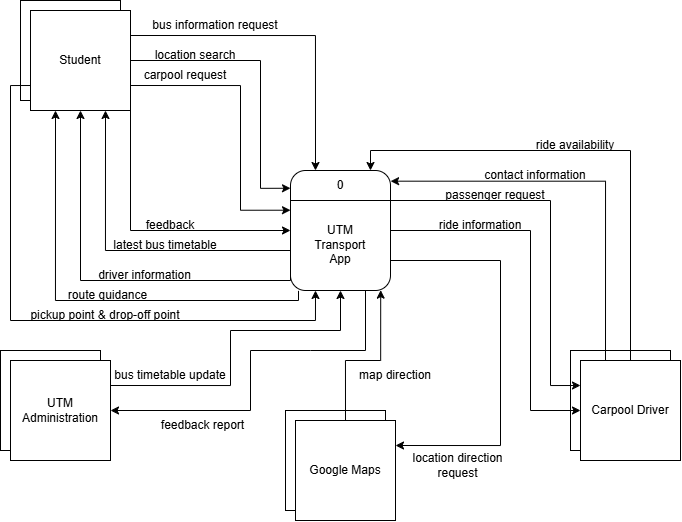

The diagram above was exported from draw.io. Its source (the exported page's mxGraphModel, read from the mxfile embedded in the PNG):
<mxGraphModel dx="896" dy="572" grid="1" gridSize="10" guides="1" tooltips="1" connect="1" arrows="1" fold="1" page="1" pageScale="1" pageWidth="850" pageHeight="1400" math="0" shadow="0">
  <root>
    <mxCell id="0" />
    <mxCell id="1" parent="0" />
    <mxCell id="uOzHXuRUfbT5EwV7rr31-5" connectable="0" parent="1" style="group" value="" vertex="1">
      <mxGeometry height="120" width="100" x="360" y="240" as="geometry" />
    </mxCell>
    <mxCell id="kKDmAo2mdB0R57RBUzL1-1" parent="uOzHXuRUfbT5EwV7rr31-5" style="rounded=1;whiteSpace=wrap;html=1;" value="&lt;div&gt;&lt;br&gt;&lt;/div&gt;&lt;div&gt;&lt;br&gt;&lt;/div&gt;UTM&lt;div&gt;Transport&lt;/div&gt;&lt;div&gt;App&lt;/div&gt;" vertex="1">
      <mxGeometry height="120" width="100" as="geometry" />
    </mxCell>
    <mxCell id="uOzHXuRUfbT5EwV7rr31-3" parent="uOzHXuRUfbT5EwV7rr31-5" style="text;html=1;whiteSpace=wrap;strokeColor=none;fillColor=none;align=center;verticalAlign=middle;rounded=0;" value="0" vertex="1">
      <mxGeometry height="30" width="60" x="20" as="geometry" />
    </mxCell>
    <mxCell id="uOzHXuRUfbT5EwV7rr31-1" edge="1" parent="uOzHXuRUfbT5EwV7rr31-5" style="endArrow=none;html=1;rounded=0;exitX=0;exitY=0.25;exitDx=0;exitDy=0;entryX=1;entryY=0.25;entryDx=0;entryDy=0;" value="">
      <mxGeometry height="50" relative="1" width="50" as="geometry">
        <mxPoint y="30" as="sourcePoint" />
        <mxPoint x="100" y="30" as="targetPoint" />
      </mxGeometry>
    </mxCell>
    <mxCell id="lcktmfp7qz2A9HM3VisN-11" connectable="0" parent="1" style="group" value="" vertex="1">
      <mxGeometry height="110" width="110" x="90" y="70" as="geometry" />
    </mxCell>
    <mxCell id="lcktmfp7qz2A9HM3VisN-12" parent="lcktmfp7qz2A9HM3VisN-11" style="whiteSpace=wrap;html=1;shadow=0;" value="" vertex="1">
      <mxGeometry height="100" width="100" as="geometry" />
    </mxCell>
    <mxCell id="lcktmfp7qz2A9HM3VisN-13" parent="lcktmfp7qz2A9HM3VisN-11" style="whiteSpace=wrap;html=1;shadow=0;" value="Student" vertex="1">
      <mxGeometry height="100" width="100" x="10" y="10" as="geometry" />
    </mxCell>
    <mxCell id="J0J5O66NY4HW7YOyibkD-1" connectable="0" parent="1" style="group" value="" vertex="1">
      <mxGeometry height="110" width="110" x="70" y="420" as="geometry" />
    </mxCell>
    <mxCell id="J0J5O66NY4HW7YOyibkD-2" parent="J0J5O66NY4HW7YOyibkD-1" style="whiteSpace=wrap;html=1;shadow=0;" value="" vertex="1">
      <mxGeometry height="100" width="100" as="geometry" />
    </mxCell>
    <mxCell id="J0J5O66NY4HW7YOyibkD-3" parent="J0J5O66NY4HW7YOyibkD-1" style="whiteSpace=wrap;html=1;shadow=0;" value="UTM Administration" vertex="1">
      <mxGeometry height="100" width="100" x="10" y="10" as="geometry" />
    </mxCell>
    <mxCell id="J0J5O66NY4HW7YOyibkD-4" connectable="0" parent="1" style="group" value="" vertex="1">
      <mxGeometry height="110" width="110" x="355" y="480" as="geometry" />
    </mxCell>
    <mxCell id="J0J5O66NY4HW7YOyibkD-5" parent="J0J5O66NY4HW7YOyibkD-4" style="whiteSpace=wrap;html=1;shadow=0;" value="" vertex="1">
      <mxGeometry height="100" width="100" as="geometry" />
    </mxCell>
    <mxCell id="J0J5O66NY4HW7YOyibkD-6" parent="J0J5O66NY4HW7YOyibkD-4" style="whiteSpace=wrap;html=1;shadow=0;" value="Google Maps" vertex="1">
      <mxGeometry height="100" width="100" x="10" y="10" as="geometry" />
    </mxCell>
    <mxCell id="J0J5O66NY4HW7YOyibkD-7" connectable="0" parent="1" style="group" value="" vertex="1">
      <mxGeometry height="110" width="110" x="640" y="420" as="geometry" />
    </mxCell>
    <mxCell id="J0J5O66NY4HW7YOyibkD-8" parent="J0J5O66NY4HW7YOyibkD-7" style="whiteSpace=wrap;html=1;shadow=0;" value="" vertex="1">
      <mxGeometry height="100" width="100" as="geometry" />
    </mxCell>
    <mxCell id="J0J5O66NY4HW7YOyibkD-9" parent="J0J5O66NY4HW7YOyibkD-7" style="whiteSpace=wrap;html=1;shadow=0;" value="Carpool Driver" vertex="1">
      <mxGeometry height="100" width="100" x="10" y="10" as="geometry" />
    </mxCell>
    <mxCell id="J0J5O66NY4HW7YOyibkD-11" edge="1" parent="1" source="lcktmfp7qz2A9HM3VisN-13" style="edgeStyle=orthogonalEdgeStyle;rounded=0;orthogonalLoop=1;jettySize=auto;html=1;exitX=1;exitY=0.25;exitDx=0;exitDy=0;entryX=0.25;entryY=0;entryDx=0;entryDy=0;" target="kKDmAo2mdB0R57RBUzL1-1">
      <mxGeometry relative="1" as="geometry" />
    </mxCell>
    <mxCell id="J0J5O66NY4HW7YOyibkD-15" parent="1" style="text;html=1;whiteSpace=wrap;strokeColor=none;fillColor=none;align=center;verticalAlign=middle;rounded=0;" value="bus information request" vertex="1">
      <mxGeometry height="30" width="150" x="210" y="80" as="geometry" />
    </mxCell>
    <mxCell id="J0J5O66NY4HW7YOyibkD-16" parent="1" style="text;html=1;whiteSpace=wrap;strokeColor=none;fillColor=none;align=center;verticalAlign=middle;rounded=0;" value="location search" vertex="1">
      <mxGeometry height="30" width="110" x="210" y="110" as="geometry" />
    </mxCell>
    <mxCell id="J0J5O66NY4HW7YOyibkD-17" parent="1" style="text;html=1;whiteSpace=wrap;strokeColor=none;fillColor=none;align=center;verticalAlign=middle;rounded=0;" value="carpool request" vertex="1">
      <mxGeometry height="30" width="90" x="210" y="130" as="geometry" />
    </mxCell>
    <mxCell id="J0J5O66NY4HW7YOyibkD-18" parent="1" style="text;html=1;whiteSpace=wrap;strokeColor=none;fillColor=none;align=center;verticalAlign=middle;rounded=0;" value="feedback" vertex="1">
      <mxGeometry height="30" width="60" x="210" y="280" as="geometry" />
    </mxCell>
    <mxCell id="J0J5O66NY4HW7YOyibkD-22" parent="1" style="text;html=1;whiteSpace=wrap;strokeColor=none;fillColor=none;align=center;verticalAlign=middle;rounded=0;" value="latest bus timetable" vertex="1">
      <mxGeometry height="30" width="110" x="180" y="300" as="geometry" />
    </mxCell>
    <mxCell id="J0J5O66NY4HW7YOyibkD-25" parent="1" style="text;html=1;whiteSpace=wrap;strokeColor=none;fillColor=none;align=center;verticalAlign=middle;rounded=0;" value="route guidance" vertex="1">
      <mxGeometry height="30" width="115" x="120" y="350" as="geometry" />
    </mxCell>
    <mxCell id="J0J5O66NY4HW7YOyibkD-31" edge="1" parent="1" source="J0J5O66NY4HW7YOyibkD-9" style="edgeStyle=orthogonalEdgeStyle;rounded=0;orthogonalLoop=1;jettySize=auto;html=1;exitX=0.5;exitY=0;exitDx=0;exitDy=0;">
      <mxGeometry relative="1" as="geometry">
        <Array as="points">
          <mxPoint x="700" y="220" />
          <mxPoint x="440" y="220" />
        </Array>
        <mxPoint x="440" y="240" as="targetPoint" />
      </mxGeometry>
    </mxCell>
    <mxCell id="J0J5O66NY4HW7YOyibkD-32" edge="1" parent="1" source="J0J5O66NY4HW7YOyibkD-9" style="edgeStyle=orthogonalEdgeStyle;rounded=0;orthogonalLoop=1;jettySize=auto;html=1;exitX=0.25;exitY=0;exitDx=0;exitDy=0;entryX=1.001;entryY=0.089;entryDx=0;entryDy=0;entryPerimeter=0;" target="kKDmAo2mdB0R57RBUzL1-1">
      <mxGeometry relative="1" as="geometry" />
    </mxCell>
    <mxCell id="J0J5O66NY4HW7YOyibkD-35" parent="1" style="text;html=1;whiteSpace=wrap;strokeColor=none;fillColor=none;align=center;verticalAlign=middle;rounded=0;" value="ride availability" vertex="1">
      <mxGeometry height="30" width="110" x="590" y="200" as="geometry" />
    </mxCell>
    <mxCell id="J0J5O66NY4HW7YOyibkD-36" parent="1" style="text;html=1;whiteSpace=wrap;strokeColor=none;fillColor=none;align=center;verticalAlign=middle;rounded=0;" value="contact information" vertex="1">
      <mxGeometry height="30" width="150" x="530" y="230" as="geometry" />
    </mxCell>
    <mxCell id="J0J5O66NY4HW7YOyibkD-37" parent="1" style="text;html=1;whiteSpace=wrap;strokeColor=none;fillColor=none;align=center;verticalAlign=middle;rounded=0;" value="passenger request" vertex="1">
      <mxGeometry height="30" width="130" x="500" y="250" as="geometry" />
    </mxCell>
    <mxCell id="J0J5O66NY4HW7YOyibkD-38" parent="1" style="text;html=1;whiteSpace=wrap;strokeColor=none;fillColor=none;align=center;verticalAlign=middle;rounded=0;" value="ride information" vertex="1">
      <mxGeometry height="30" width="120" x="490" y="280" as="geometry" />
    </mxCell>
    <mxCell id="J0J5O66NY4HW7YOyibkD-40" edge="1" parent="1" source="kKDmAo2mdB0R57RBUzL1-1" style="edgeStyle=orthogonalEdgeStyle;rounded=0;orthogonalLoop=1;jettySize=auto;html=1;exitX=1;exitY=0.75;exitDx=0;exitDy=0;entryX=1;entryY=0.25;entryDx=0;entryDy=0;" target="J0J5O66NY4HW7YOyibkD-6">
      <mxGeometry relative="1" as="geometry">
        <Array as="points">
          <mxPoint x="570" y="330" />
          <mxPoint x="570" y="515" />
        </Array>
      </mxGeometry>
    </mxCell>
    <mxCell id="J0J5O66NY4HW7YOyibkD-43" parent="1" style="text;html=1;whiteSpace=wrap;strokeColor=none;fillColor=none;align=center;verticalAlign=middle;rounded=0;" value="location direction request" vertex="1">
      <mxGeometry height="30" width="125" x="465" y="520" as="geometry" />
    </mxCell>
    <mxCell id="J0J5O66NY4HW7YOyibkD-44" parent="1" style="text;html=1;whiteSpace=wrap;strokeColor=none;fillColor=none;align=center;verticalAlign=middle;rounded=0;" value="map direction" vertex="1">
      <mxGeometry height="30" width="90" x="420" y="430" as="geometry" />
    </mxCell>
    <mxCell id="J0J5O66NY4HW7YOyibkD-46" edge="1" parent="1" source="J0J5O66NY4HW7YOyibkD-6" style="edgeStyle=orthogonalEdgeStyle;rounded=0;orthogonalLoop=1;jettySize=auto;html=1;exitX=0.5;exitY=0;exitDx=0;exitDy=0;entryX=0.902;entryY=0.997;entryDx=0;entryDy=0;entryPerimeter=0;" target="kKDmAo2mdB0R57RBUzL1-1">
      <mxGeometry relative="1" as="geometry">
        <Array as="points">
          <mxPoint x="415" y="430" />
          <mxPoint x="450" y="430" />
        </Array>
      </mxGeometry>
    </mxCell>
    <mxCell id="J0J5O66NY4HW7YOyibkD-52" edge="1" parent="1" style="edgeStyle=orthogonalEdgeStyle;rounded=0;orthogonalLoop=1;jettySize=auto;html=1;entryX=0.75;entryY=1;entryDx=0;entryDy=0;" target="lcktmfp7qz2A9HM3VisN-13">
      <mxGeometry relative="1" as="geometry">
        <mxPoint x="360" y="320" as="sourcePoint" />
      </mxGeometry>
    </mxCell>
    <mxCell id="J0J5O66NY4HW7YOyibkD-53" edge="1" parent="1" source="lcktmfp7qz2A9HM3VisN-13" style="edgeStyle=orthogonalEdgeStyle;rounded=0;orthogonalLoop=1;jettySize=auto;html=1;exitX=1;exitY=1;exitDx=0;exitDy=0;entryX=0;entryY=0.5;entryDx=0;entryDy=0;" target="kKDmAo2mdB0R57RBUzL1-1">
      <mxGeometry relative="1" as="geometry" />
    </mxCell>
    <mxCell id="J0J5O66NY4HW7YOyibkD-55" edge="1" parent="1" source="lcktmfp7qz2A9HM3VisN-13" style="edgeStyle=orthogonalEdgeStyle;rounded=0;orthogonalLoop=1;jettySize=auto;html=1;exitX=1;exitY=0.75;exitDx=0;exitDy=0;entryX=0;entryY=0.331;entryDx=0;entryDy=0;entryPerimeter=0;" target="kKDmAo2mdB0R57RBUzL1-1">
      <mxGeometry relative="1" as="geometry">
        <Array as="points">
          <mxPoint x="310" y="155" />
          <mxPoint x="310" y="280" />
        </Array>
      </mxGeometry>
    </mxCell>
    <mxCell id="J0J5O66NY4HW7YOyibkD-56" edge="1" parent="1" source="lcktmfp7qz2A9HM3VisN-13" style="edgeStyle=orthogonalEdgeStyle;rounded=0;orthogonalLoop=1;jettySize=auto;html=1;exitX=1;exitY=0.5;exitDx=0;exitDy=0;entryX=0;entryY=0.148;entryDx=0;entryDy=0;entryPerimeter=0;" target="kKDmAo2mdB0R57RBUzL1-1">
      <mxGeometry relative="1" as="geometry">
        <Array as="points">
          <mxPoint x="330" y="130" />
          <mxPoint x="330" y="258" />
        </Array>
      </mxGeometry>
    </mxCell>
    <mxCell id="J0J5O66NY4HW7YOyibkD-60" edge="1" parent="1" source="kKDmAo2mdB0R57RBUzL1-1" style="endArrow=classic;html=1;rounded=0;exitX=0.75;exitY=1;exitDx=0;exitDy=0;entryX=1;entryY=0.5;entryDx=0;entryDy=0;" target="J0J5O66NY4HW7YOyibkD-3" value="">
      <mxGeometry height="50" relative="1" width="50" as="geometry">
        <Array as="points">
          <mxPoint x="435" y="420" />
          <mxPoint x="380" y="420" />
          <mxPoint x="320" y="420" />
          <mxPoint x="320" y="480" />
        </Array>
        <mxPoint x="250" y="360" as="sourcePoint" />
        <mxPoint x="300" y="310" as="targetPoint" />
      </mxGeometry>
    </mxCell>
    <mxCell id="J0J5O66NY4HW7YOyibkD-61" parent="1" style="text;html=1;whiteSpace=wrap;strokeColor=none;fillColor=none;align=center;verticalAlign=middle;rounded=0;" value="feedback report" vertex="1">
      <mxGeometry height="30" width="95" x="225" y="480" as="geometry" />
    </mxCell>
    <mxCell id="J0J5O66NY4HW7YOyibkD-62" edge="1" parent="1" source="kKDmAo2mdB0R57RBUzL1-1" style="edgeStyle=orthogonalEdgeStyle;rounded=0;orthogonalLoop=1;jettySize=auto;html=1;exitX=0.08;exitY=1.003;exitDx=0;exitDy=0;entryX=0.25;entryY=1;entryDx=0;entryDy=0;exitPerimeter=0;" target="lcktmfp7qz2A9HM3VisN-13">
      <mxGeometry relative="1" as="geometry">
        <Array as="points">
          <mxPoint x="368" y="370" />
          <mxPoint x="125" y="370" />
        </Array>
      </mxGeometry>
    </mxCell>
    <mxCell id="J0J5O66NY4HW7YOyibkD-63" parent="1" style="text;html=1;whiteSpace=wrap;strokeColor=none;fillColor=none;align=center;verticalAlign=middle;rounded=0;" value="pickup point &amp;amp; drop-off point" vertex="1">
      <mxGeometry height="30" width="190" x="80" y="370" as="geometry" />
    </mxCell>
    <mxCell id="i7pNLXdUNu31PjbeML2h-3" edge="1" parent="1" source="kKDmAo2mdB0R57RBUzL1-1" style="edgeStyle=orthogonalEdgeStyle;rounded=0;orthogonalLoop=1;jettySize=auto;html=1;exitX=1;exitY=0.25;exitDx=0;exitDy=0;entryX=0;entryY=0.25;entryDx=0;entryDy=0;" target="J0J5O66NY4HW7YOyibkD-9">
      <mxGeometry relative="1" as="geometry">
        <Array as="points">
          <mxPoint x="620" y="270" />
          <mxPoint x="620" y="455" />
        </Array>
      </mxGeometry>
    </mxCell>
    <mxCell id="i7pNLXdUNu31PjbeML2h-4" edge="1" parent="1" source="kKDmAo2mdB0R57RBUzL1-1" style="edgeStyle=orthogonalEdgeStyle;rounded=0;orthogonalLoop=1;jettySize=auto;html=1;exitX=1;exitY=0.5;exitDx=0;exitDy=0;entryX=0;entryY=0.5;entryDx=0;entryDy=0;" target="J0J5O66NY4HW7YOyibkD-9">
      <mxGeometry relative="1" as="geometry">
        <Array as="points">
          <mxPoint x="600" y="300" />
          <mxPoint x="600" y="480" />
        </Array>
      </mxGeometry>
    </mxCell>
    <mxCell id="RUqAunH3upsvcjt85c8C-1" edge="1" parent="1" source="J0J5O66NY4HW7YOyibkD-3" style="edgeStyle=orthogonalEdgeStyle;rounded=0;orthogonalLoop=1;jettySize=auto;html=1;exitX=1;exitY=0.25;exitDx=0;exitDy=0;entryX=0.5;entryY=1;entryDx=0;entryDy=0;" target="kKDmAo2mdB0R57RBUzL1-1">
      <mxGeometry relative="1" as="geometry">
        <Array as="points">
          <mxPoint x="300" y="455" />
          <mxPoint x="300" y="400" />
          <mxPoint x="410" y="400" />
        </Array>
      </mxGeometry>
    </mxCell>
    <mxCell id="RUqAunH3upsvcjt85c8C-2" parent="1" style="text;html=1;whiteSpace=wrap;strokeColor=none;fillColor=none;align=center;verticalAlign=middle;rounded=0;" value="bus timetable update" vertex="1">
      <mxGeometry height="30" width="120" x="180" y="430" as="geometry" />
    </mxCell>
    <mxCell id="Vd1YYoBfJFCpsjhkVOyE-1" edge="1" parent="1" source="lcktmfp7qz2A9HM3VisN-13" style="edgeStyle=orthogonalEdgeStyle;rounded=0;orthogonalLoop=1;jettySize=auto;html=1;exitX=0;exitY=0.75;exitDx=0;exitDy=0;entryX=0.25;entryY=1;entryDx=0;entryDy=0;" target="kKDmAo2mdB0R57RBUzL1-1">
      <mxGeometry relative="1" as="geometry">
        <Array as="points">
          <mxPoint x="80" y="155" />
          <mxPoint x="80" y="390" />
          <mxPoint x="385" y="390" />
        </Array>
      </mxGeometry>
    </mxCell>
    <mxCell id="WnxE3nPdBUN0X2BQgJMG-1" edge="1" parent="1" source="kKDmAo2mdB0R57RBUzL1-1" style="edgeStyle=orthogonalEdgeStyle;rounded=0;orthogonalLoop=1;jettySize=auto;html=1;exitX=0;exitY=0.75;exitDx=0;exitDy=0;entryX=0.5;entryY=1;entryDx=0;entryDy=0;" target="lcktmfp7qz2A9HM3VisN-13">
      <mxGeometry relative="1" as="geometry">
        <Array as="points">
          <mxPoint x="360" y="350" />
          <mxPoint x="150" y="350" />
        </Array>
      </mxGeometry>
    </mxCell>
    <mxCell id="WnxE3nPdBUN0X2BQgJMG-2" parent="1" style="text;html=1;whiteSpace=wrap;strokeColor=none;fillColor=none;align=center;verticalAlign=middle;rounded=0;" value="driver information" vertex="1">
      <mxGeometry height="30" width="135" x="147.5" y="330" as="geometry" />
    </mxCell>
  </root>
</mxGraphModel>